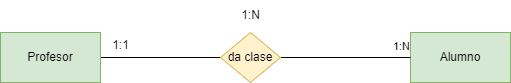

The diagram above was exported from draw.io. Its source (the exported page's mxGraphModel, read from the mxfile embedded in the PNG):
<mxGraphModel dx="1434" dy="738" grid="1" gridSize="10" guides="1" tooltips="1" connect="1" arrows="1" fold="1" page="1" pageScale="1" pageWidth="827" pageHeight="1169" math="0" shadow="0">
  <root>
    <mxCell id="0" />
    <mxCell id="1" parent="0" />
    <mxCell id="SUbmAmazacswb_gtWFig-4" style="rounded=0;orthogonalLoop=1;jettySize=auto;html=1;exitX=1;exitY=0.5;exitDx=0;exitDy=0;entryX=0;entryY=0.5;entryDx=0;entryDy=0;endArrow=none;startFill=0;" edge="1" parent="1" source="SUbmAmazacswb_gtWFig-1" target="SUbmAmazacswb_gtWFig-3">
      <mxGeometry relative="1" as="geometry" />
    </mxCell>
    <mxCell id="SUbmAmazacswb_gtWFig-1" value="Profesor" style="html=1;dashed=0;whiteSpace=wrap;fillColor=#d5e8d4;strokeColor=#82b366;" vertex="1" parent="1">
      <mxGeometry x="150" y="220" width="100" height="50" as="geometry" />
    </mxCell>
    <mxCell id="SUbmAmazacswb_gtWFig-2" value="Alumno" style="html=1;dashed=0;whiteSpace=wrap;fillColor=#d5e8d4;strokeColor=#82b366;" vertex="1" parent="1">
      <mxGeometry x="560" y="220" width="100" height="50" as="geometry" />
    </mxCell>
    <mxCell id="SUbmAmazacswb_gtWFig-5" style="rounded=0;orthogonalLoop=1;jettySize=auto;html=1;exitX=1;exitY=0.5;exitDx=0;exitDy=0;endArrow=none;startFill=0;entryX=0;entryY=0.5;entryDx=0;entryDy=0;" edge="1" parent="1" source="SUbmAmazacswb_gtWFig-3" target="SUbmAmazacswb_gtWFig-2">
      <mxGeometry relative="1" as="geometry">
        <mxPoint x="550" y="240" as="targetPoint" />
      </mxGeometry>
    </mxCell>
    <mxCell id="SUbmAmazacswb_gtWFig-8" value="1:N" style="edgeLabel;html=1;align=center;verticalAlign=middle;resizable=0;points=[];" vertex="1" connectable="0" parent="SUbmAmazacswb_gtWFig-5">
      <mxGeometry x="0.6615" y="-3" relative="1" as="geometry">
        <mxPoint x="12" y="-15" as="offset" />
      </mxGeometry>
    </mxCell>
    <mxCell id="SUbmAmazacswb_gtWFig-3" value="da clase" style="shape=rhombus;html=1;dashed=0;whiteSpace=wrap;perimeter=rhombusPerimeter;fillColor=#fff2cc;strokeColor=#d6b656;" vertex="1" parent="1">
      <mxGeometry x="370" y="220" width="60" height="50" as="geometry" />
    </mxCell>
    <mxCell id="SUbmAmazacswb_gtWFig-6" value="1:1" style="text;html=1;align=center;verticalAlign=middle;resizable=0;points=[];autosize=1;strokeColor=none;fillColor=none;" vertex="1" parent="1">
      <mxGeometry x="250" y="218" width="40" height="30" as="geometry" />
    </mxCell>
    <mxCell id="SUbmAmazacswb_gtWFig-9" value="1:N" style="text;html=1;align=center;verticalAlign=middle;resizable=0;points=[];autosize=1;strokeColor=none;fillColor=none;" vertex="1" parent="1">
      <mxGeometry x="380" y="188" width="40" height="30" as="geometry" />
    </mxCell>
  </root>
</mxGraphModel>